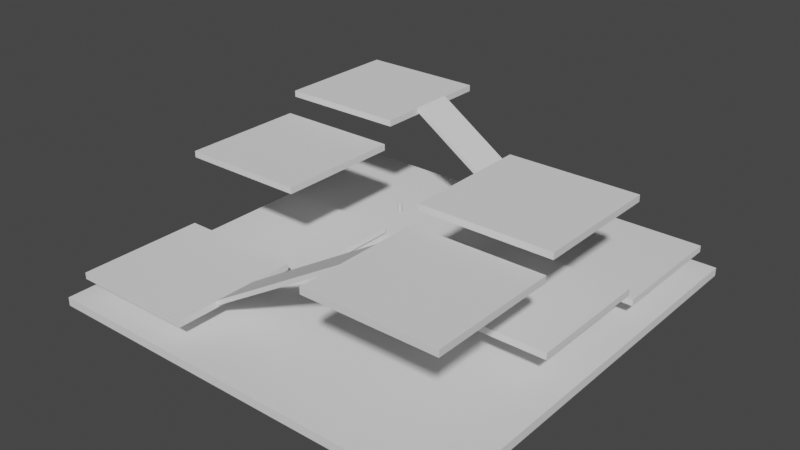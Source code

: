 # Source: Multilevel.blend  (saved by Blender 2.90.8; exported with 4.5.12 LTS)
import bpy
from mathutils import Matrix  # noqa: F401  (used for matrix-valued properties, if any)

bpy.ops.wm.read_factory_settings(use_empty=True)
scene = bpy.context.scene
scene.name = 'Scene'

# ---- collections
col_collection = bpy.data.collections.new('Collection'); scene.collection.children.link(col_collection)
col_collection_2 = bpy.data.collections.new('Collection 2'); scene.collection.children.link(col_collection_2)

# ---- world
world_world = bpy.data.worlds.new('World'); scene.world = world_world
world_world.use_nodes = True; world_world.node_tree.nodes.clear()
_N = world_world.node_tree.nodes; _L = world_world.node_tree.links
n0 = _N.new('ShaderNodeOutputWorld'); n0.name = 'World Output'; n0.location = (300, 300)
n1 = _N.new('ShaderNodeBackground'); n1.name = 'Background'; n1.location = (10, 300)
n1.inputs[0].default_value = (0.05088, 0.05088, 0.05088, 1.0)
_L.new(n1.outputs[0], n0.inputs[0])
n0.is_active_output = True
world_world.color = (0.05088, 0.05088, 0.05088)
world_world.use_sun_shadow = False
world_world.sun_shadow_jitter_overblur = 0.0

# ---- meshes
me_cylinder = bpy.data.meshes.new('Cylinder')
me_cylinder.from_pydata([(0.0, 1.0, -1.0), (0.0, 1.0, 1.0), (0.1951, 0.9808, -1.0), (0.1951, 0.9808, 1.0), (0.3827, 0.9239, -1.0), (0.3827, 0.9239, 1.0), (0.5556, 0.8315, -1.0), (0.5556, 0.8315, 1.0), (0.7071, 0.7071, -1.0), (0.7071, 0.7071, 1.0), (0.8315, 0.5556, -1.0), (0.8315, 0.5556, 1.0), (0.9239, 0.3827, -1.0), (0.9239, 0.3827, 1.0), (0.9808, 0.1951, -1.0), (0.9808, 0.1951, 1.0), (1.0, 7.55e-08, -1.0), (1.0, 7.55e-08, 1.0), (0.9808, -0.1951, -1.0), (0.9808, -0.1951, 1.0), (0.9239, -0.3827, -1.0), (0.9239, -0.3827, 1.0), (0.8315, -0.5556, -1.0), (0.8315, -0.5556, 1.0), (0.7071, -0.7071, -1.0), (0.7071, -0.7071, 1.0), (0.5556, -0.8315, -1.0), (0.5556, -0.8315, 1.0), (0.3827, -0.9239, -1.0), (0.3827, -0.9239, 1.0), (0.1951, -0.9808, -1.0), (0.1951, -0.9808, 1.0), (-3.258e-07, -1.0, -1.0), (-3.258e-07, -1.0, 1.0), (-0.1951, -0.9808, -1.0), (-0.1951, -0.9808, 1.0), (-0.3827, -0.9239, -1.0), (-0.3827, -0.9239, 1.0), (-0.5556, -0.8315, -1.0), (-0.5556, -0.8315, 1.0), (-0.7071, -0.7071, -1.0), (-0.7071, -0.7071, 1.0), (-0.8315, -0.5556, -1.0), (-0.8315, -0.5556, 1.0), (-0.9239, -0.3827, -1.0), (-0.9239, -0.3827, 1.0), (-0.9808, -0.1951, -1.0), (-0.9808, -0.1951, 1.0), (-1.0, 9.656e-07, -1.0), (-1.0, 9.656e-07, 1.0), (-0.9808, 0.1951, -1.0), (-0.9808, 0.1951, 1.0), (-0.9239, 0.3827, -1.0), (-0.9239, 0.3827, 1.0), (-0.8315, 0.5556, -1.0), (-0.8315, 0.5556, 1.0), (-0.7071, 0.7071, -1.0), (-0.7071, 0.7071, 1.0), (-0.5556, 0.8315, -1.0), (-0.5556, 0.8315, 1.0), (-0.3827, 0.9239, -1.0), (-0.3827, 0.9239, 1.0), (-0.1951, 0.9808, -1.0), (-0.1951, 0.9808, 1.0)], [], [(0, 1, 3, 2), (2, 3, 5, 4), (4, 5, 7, 6), (6, 7, 9, 8), (8, 9, 11, 10), (10, 11, 13, 12), (12, 13, 15, 14), (14, 15, 17, 16), (16, 17, 19, 18), (18, 19, 21, 20), (20, 21, 23, 22), (22, 23, 25, 24), (24, 25, 27, 26), (26, 27, 29, 28), (28, 29, 31, 30), (30, 31, 33, 32), (32, 33, 35, 34), (34, 35, 37, 36), (36, 37, 39, 38), (38, 39, 41, 40), (40, 41, 43, 42), (42, 43, 45, 44), (44, 45, 47, 46), (46, 47, 49, 48), (48, 49, 51, 50), (50, 51, 53, 52), (52, 53, 55, 54), (54, 55, 57, 56), (56, 57, 59, 58), (58, 59, 61, 60), (3, 1, 63, 61, 59, 57, 55, 53, 51, 49, 47, 45, 43, 41, 39, 37, 35, 33, 31, 29, 27, 25, 23, 21, 19, 17, 15, 13, 11, 9, 7, 5), (60, 61, 63, 62), (62, 63, 1, 0), (0, 2, 4, 6, 8, 10, 12, 14, 16, 18, 20, 22, 24, 26, 28, 30, 32, 34, 36, 38, 40, 42, 44, 46, 48, 50, 52, 54, 56, 58, 60, 62)])
_uv = me_cylinder.uv_layers.new(name='UVMap')
_uv.uv.foreach_set('vector', [1.0, 0.5, 1.0, 1.0, 0.9688, 1.0, 0.9688, 0.5, 0.9688, 0.5, 0.9688, 1.0, 0.9375, 1.0, 0.9375, 0.5, 0.9375, 0.5, 0.9375, 1.0, 0.9062, 1.0, 0.9062, 0.5, 0.9062, 0.5, 0.9062, 1.0, 0.875, 1.0, 0.875, 0.5, 0.875, 0.5, 0.875, 1.0, 0.8438, 1.0, 0.8438, 0.5, 0.8438, 0.5, 0.8438, 1.0, 0.8125, 1.0, 0.8125, 0.5, 0.8125, 0.5, 0.8125, 1.0, 0.7812, 1.0, 0.7812, 0.5, 0.7812, 0.5, 0.7812, 1.0, 0.75, 1.0, 0.75, 0.5, 0.75, 0.5, 0.75, 1.0, 0.7188, 1.0, 0.7188, 0.5, 0.7188, 0.5, 0.7188, 1.0, 0.6875, 1.0, 0.6875, 0.5, 0.6875, 0.5, 0.6875, 1.0, 0.6562, 1.0, 0.6562, 0.5, 0.6562, 0.5, 0.6562, 1.0, 0.625, 1.0, 0.625, 0.5, 0.625, 0.5, 0.625, 1.0, 0.5938, 1.0, 0.5938, 0.5, 0.5938, 0.5, 0.5938, 1.0, 0.5625, 1.0, 0.5625, 0.5, 0.5625, 0.5, 0.5625, 1.0, 0.5312, 1.0, 0.5312, 0.5, 0.5312, 0.5, 0.5312, 1.0, 0.5, 1.0, 0.5, 0.5, 0.5, 0.5, 0.5, 1.0, 0.4688, 1.0, 0.4688, 0.5, 0.4688, 0.5, 0.4688, 1.0, 0.4375, 1.0, 0.4375, 0.5, 0.4375, 0.5, 0.4375, 1.0, 0.4062, 1.0, 0.4062, 0.5, 0.4062, 0.5, 0.4062, 1.0, 0.375, 1.0, 0.375, 0.5, 0.375, 0.5, 0.375, 1.0, 0.3438, 1.0, 0.3438, 0.5, 0.3438, 0.5, 0.3438, 1.0, 0.3125, 1.0, 0.3125, 0.5, 0.3125, 0.5, 0.3125, 1.0, 0.2812, 1.0, 0.2812, 0.5, 0.2812, 0.5, 0.2812, 1.0, 0.25, 1.0, 0.25, 0.5, 0.25, 0.5, 0.25, 1.0, 0.2188, 1.0, 0.2188, 0.5, 0.2188, 0.5, 0.2188, 1.0, 0.1875, 1.0, 0.1875, 0.5, 0.1875, 0.5, 0.1875, 1.0, 0.1562, 1.0, 0.1562, 0.5, 0.1562, 0.5, 0.1562, 1.0, 0.125, 1.0, 0.125, 0.5, 0.125, 0.5, 0.125, 1.0, 0.09375, 1.0, 0.09375, 0.5, 0.09375, 0.5, 0.09375, 1.0, 0.0625, 1.0, 0.0625, 0.5, 0.2968, 0.4854, 0.25, 0.49, 0.2032, 0.4854, 0.1582, 0.4717, 0.1167, 0.4496, 0.08029, 0.4197, 0.05045, 0.3833, 0.02827, 0.3418, 0.01461, 0.2968, 0.01, 0.25, 0.01461, 0.2032, 0.02827, 0.1582, 0.05045, 0.1167, 0.08029, 0.08029, 0.1167, 0.05045, 0.1582, 0.02827, 0.2032, 0.01461, 0.25, 0.01, 0.2968, 0.01461, 0.3418, 0.02827, 0.3833, 0.05045, 0.4197, 0.08029, 0.4496, 0.1167, 0.4717, 0.1582, 0.4854, 0.2032, 0.49, 0.25, 0.4854, 0.2968, 0.4717, 0.3418, 0.4496, 0.3833, 0.4197, 0.4197, 0.3833, 0.4496, 0.3418, 0.4717, 0.0625, 0.5, 0.0625, 1.0, 0.03125, 1.0, 0.03125, 0.5, 0.03125, 0.5, 0.03125, 1.0, 0.0, 1.0, 0.0, 0.5, 0.75, 0.49, 0.7968, 0.4854, 0.8418, 0.4717, 0.8833, 0.4496, 0.9197, 0.4197, 0.9496, 0.3833, 0.9717, 0.3418, 0.9854, 0.2968, 0.99, 0.25, 0.9854, 0.2032, 0.9717, 0.1582, 0.9496, 0.1167, 0.9197, 0.08029, 0.8833, 0.05045, 0.8418, 0.02827, 0.7968, 0.01461, 0.75, 0.01, 0.7032, 0.01461, 0.6582, 0.02827, 0.6167, 0.05045, 0.5803, 0.08029, 0.5504, 0.1167, 0.5283, 0.1582, 0.5146, 0.2032, 0.51, 0.25, 0.5146, 0.2968, 0.5283, 0.3418, 0.5504, 0.3833, 0.5803, 0.4197, 0.6167, 0.4496, 0.6582, 0.4717, 0.7032, 0.4854])
me_cylinder.use_remesh_fix_poles = True
me_cylinder.use_remesh_preserve_attributes = False
me_cylinder.use_mirror_vertex_groups = False
me_cylinder.update()
me_cube_010 = bpy.data.meshes.new('Cube.010')
me_cube_010.from_pydata([(-1.0, -1.0, -1.0), (-1.0, -1.0, 1.0), (-1.0, 1.0, -1.0), (-1.0, 1.0, 1.0), (1.0, -1.0, -1.0), (1.0, -1.0, 1.0), (1.0, 1.0, -1.0), (1.0, 1.0, 1.0)], [], [(0, 1, 3, 2), (2, 3, 7, 6), (6, 7, 5, 4), (4, 5, 1, 0), (2, 6, 4, 0), (7, 3, 1, 5)])
_uv = me_cube_010.uv_layers.new(name='UVMap')
_uv.uv.foreach_set('vector', [0.375, 0.0, 0.625, 0.0, 0.625, 0.25, 0.375, 0.25, 0.375, 0.25, 0.625, 0.25, 0.625, 0.5, 0.375, 0.5, 0.375, 0.5, 0.625, 0.5, 0.625, 0.75, 0.375, 0.75, 0.375, 0.75, 0.625, 0.75, 0.625, 1.0, 0.375, 1.0, 0.125, 0.5, 0.375, 0.5, 0.375, 0.75, 0.125, 0.75, 0.625, 0.5, 0.875, 0.5, 0.875, 0.75, 0.625, 0.75])
me_cube_010.use_remesh_fix_poles = True
me_cube_010.use_remesh_preserve_attributes = False
me_cube_010.use_mirror_vertex_groups = False
me_cube_010.update()
me_cube_011 = bpy.data.meshes.new('Cube.011')
me_cube_011.from_pydata([(-1.0, -1.0, -1.0), (-1.0, -1.0, 1.0), (-1.0, 1.0, -1.0), (-1.0, 1.0, 1.0), (1.0, -1.0, -1.0), (1.0, -1.0, 1.0), (1.0, 1.0, -1.0), (1.0, 1.0, 1.0)], [], [(0, 1, 3, 2), (2, 3, 7, 6), (6, 7, 5, 4), (4, 5, 1, 0), (2, 6, 4, 0), (7, 3, 1, 5)])
_uv = me_cube_011.uv_layers.new(name='UVMap')
_uv.uv.foreach_set('vector', [0.375, 0.0, 0.625, 0.0, 0.625, 0.25, 0.375, 0.25, 0.375, 0.25, 0.625, 0.25, 0.625, 0.5, 0.375, 0.5, 0.375, 0.5, 0.625, 0.5, 0.625, 0.75, 0.375, 0.75, 0.375, 0.75, 0.625, 0.75, 0.625, 1.0, 0.375, 1.0, 0.125, 0.5, 0.375, 0.5, 0.375, 0.75, 0.125, 0.75, 0.625, 0.5, 0.875, 0.5, 0.875, 0.75, 0.625, 0.75])
me_cube_011.use_remesh_fix_poles = True
me_cube_011.use_remesh_preserve_attributes = False
me_cube_011.use_mirror_vertex_groups = False
me_cube_011.update()
me_cube_002 = bpy.data.meshes.new('Cube.002')
me_cube_002.from_pydata([(-1.0, -1.0, -1.0), (-1.0, -1.0, 1.0), (-1.0, 1.0, -1.0), (-1.0, 1.0, 1.0), (1.0, -1.0, -1.0), (1.0, -1.0, 1.0), (1.0, 1.0, -1.0), (1.0, 1.0, 1.0)], [], [(0, 1, 3, 2), (2, 3, 7, 6), (6, 7, 5, 4), (4, 5, 1, 0), (2, 6, 4, 0), (7, 3, 1, 5)])
_uv = me_cube_002.uv_layers.new(name='UVMap')
_uv.uv.foreach_set('vector', [0.375, 0.0, 0.625, 0.0, 0.625, 0.25, 0.375, 0.25, 0.375, 0.25, 0.625, 0.25, 0.625, 0.5, 0.375, 0.5, 0.375, 0.5, 0.625, 0.5, 0.625, 0.75, 0.375, 0.75, 0.375, 0.75, 0.625, 0.75, 0.625, 1.0, 0.375, 1.0, 0.125, 0.5, 0.375, 0.5, 0.375, 0.75, 0.125, 0.75, 0.625, 0.5, 0.875, 0.5, 0.875, 0.75, 0.625, 0.75])
me_cube_002.use_remesh_fix_poles = True
me_cube_002.use_remesh_preserve_attributes = False
me_cube_002.use_mirror_vertex_groups = False
me_cube_002.update()
me_cube_003 = bpy.data.meshes.new('Cube.003')
me_cube_003.from_pydata([(-1.0, -1.0, -1.0), (-1.0, -1.0, 1.0), (-1.0, 1.0, -1.0), (-1.0, 1.0, 1.0), (1.0, -1.0, -1.0), (1.0, -1.0, 1.0), (1.0, 1.0, -1.0), (1.0, 1.0, 1.0)], [], [(0, 1, 3, 2), (2, 3, 7, 6), (6, 7, 5, 4), (4, 5, 1, 0), (2, 6, 4, 0), (7, 3, 1, 5)])
_uv = me_cube_003.uv_layers.new(name='UVMap')
_uv.uv.foreach_set('vector', [0.375, 0.0, 0.625, 0.0, 0.625, 0.25, 0.375, 0.25, 0.375, 0.25, 0.625, 0.25, 0.625, 0.5, 0.375, 0.5, 0.375, 0.5, 0.625, 0.5, 0.625, 0.75, 0.375, 0.75, 0.375, 0.75, 0.625, 0.75, 0.625, 1.0, 0.375, 1.0, 0.125, 0.5, 0.375, 0.5, 0.375, 0.75, 0.125, 0.75, 0.625, 0.5, 0.875, 0.5, 0.875, 0.75, 0.625, 0.75])
me_cube_003.use_remesh_fix_poles = True
me_cube_003.use_remesh_preserve_attributes = False
me_cube_003.use_mirror_vertex_groups = False
me_cube_003.update()
me_cube_004 = bpy.data.meshes.new('Cube.004')
me_cube_004.from_pydata([(-1.0, -1.0, -1.0), (-1.0, -1.0, 1.0), (-1.0, 1.0, -1.0), (-1.0, 1.0, 1.0), (1.0, -1.0, -1.0), (1.0, -1.0, 1.0), (1.0, 1.0, -1.0), (1.0, 1.0, 1.0)], [], [(0, 1, 3, 2), (2, 3, 7, 6), (6, 7, 5, 4), (4, 5, 1, 0), (2, 6, 4, 0), (7, 3, 1, 5)])
_uv = me_cube_004.uv_layers.new(name='UVMap')
_uv.uv.foreach_set('vector', [0.375, 0.0, 0.625, 0.0, 0.625, 0.25, 0.375, 0.25, 0.375, 0.25, 0.625, 0.25, 0.625, 0.5, 0.375, 0.5, 0.375, 0.5, 0.625, 0.5, 0.625, 0.75, 0.375, 0.75, 0.375, 0.75, 0.625, 0.75, 0.625, 1.0, 0.375, 1.0, 0.125, 0.5, 0.375, 0.5, 0.375, 0.75, 0.125, 0.75, 0.625, 0.5, 0.875, 0.5, 0.875, 0.75, 0.625, 0.75])
me_cube_004.use_remesh_fix_poles = True
me_cube_004.use_remesh_preserve_attributes = False
me_cube_004.use_mirror_vertex_groups = False
me_cube_004.update()
me_cube_005 = bpy.data.meshes.new('Cube.005')
me_cube_005.from_pydata([(-1.0, -1.0, -1.0), (-1.0, -1.0, 1.0), (-1.0, 1.0, -1.0), (-1.0, 1.0, 1.0), (1.0, -1.0, -1.0), (1.0, -1.0, 1.0), (1.0, 1.0, -1.0), (1.0, 1.0, 1.0)], [], [(0, 1, 3, 2), (2, 3, 7, 6), (6, 7, 5, 4), (4, 5, 1, 0), (2, 6, 4, 0), (7, 3, 1, 5)])
_uv = me_cube_005.uv_layers.new(name='UVMap')
_uv.uv.foreach_set('vector', [0.375, 0.0, 0.625, 0.0, 0.625, 0.25, 0.375, 0.25, 0.375, 0.25, 0.625, 0.25, 0.625, 0.5, 0.375, 0.5, 0.375, 0.5, 0.625, 0.5, 0.625, 0.75, 0.375, 0.75, 0.375, 0.75, 0.625, 0.75, 0.625, 1.0, 0.375, 1.0, 0.125, 0.5, 0.375, 0.5, 0.375, 0.75, 0.125, 0.75, 0.625, 0.5, 0.875, 0.5, 0.875, 0.75, 0.625, 0.75])
me_cube_005.use_remesh_fix_poles = True
me_cube_005.use_remesh_preserve_attributes = False
me_cube_005.use_mirror_vertex_groups = False
me_cube_005.update()
me_cube_006 = bpy.data.meshes.new('Cube.006')
me_cube_006.from_pydata([(-1.0, -1.0, -1.0), (-1.0, -1.0, 1.0), (-1.0, 1.0, -1.0), (-1.0, 1.0, 1.0), (1.0, -1.0, -1.0), (1.0, -1.0, 1.0), (1.0, 1.0, -1.0), (1.0, 1.0, 1.0)], [], [(0, 1, 3, 2), (2, 3, 7, 6), (6, 7, 5, 4), (4, 5, 1, 0), (2, 6, 4, 0), (7, 3, 1, 5)])
_uv = me_cube_006.uv_layers.new(name='UVMap')
_uv.uv.foreach_set('vector', [0.375, 0.0, 0.625, 0.0, 0.625, 0.25, 0.375, 0.25, 0.375, 0.25, 0.625, 0.25, 0.625, 0.5, 0.375, 0.5, 0.375, 0.5, 0.625, 0.5, 0.625, 0.75, 0.375, 0.75, 0.375, 0.75, 0.625, 0.75, 0.625, 1.0, 0.375, 1.0, 0.125, 0.5, 0.375, 0.5, 0.375, 0.75, 0.125, 0.75, 0.625, 0.5, 0.875, 0.5, 0.875, 0.75, 0.625, 0.75])
me_cube_006.use_remesh_fix_poles = True
me_cube_006.use_remesh_preserve_attributes = False
me_cube_006.use_mirror_vertex_groups = False
me_cube_006.update()
me_cube_007 = bpy.data.meshes.new('Cube.007')
me_cube_007.from_pydata([(-1.0, -1.0, -1.0), (-1.0, -1.0, 1.0), (-1.0, 1.0, -1.0), (-1.0, 1.0, 1.0), (1.0, -1.0, -1.0), (1.0, -1.0, 1.0), (1.0, 1.0, -1.0), (1.0, 1.0, 1.0)], [], [(0, 1, 3, 2), (2, 3, 7, 6), (6, 7, 5, 4), (4, 5, 1, 0), (2, 6, 4, 0), (7, 3, 1, 5)])
_uv = me_cube_007.uv_layers.new(name='UVMap')
_uv.uv.foreach_set('vector', [0.375, 0.0, 0.625, 0.0, 0.625, 0.25, 0.375, 0.25, 0.375, 0.25, 0.625, 0.25, 0.625, 0.5, 0.375, 0.5, 0.375, 0.5, 0.625, 0.5, 0.625, 0.75, 0.375, 0.75, 0.375, 0.75, 0.625, 0.75, 0.625, 1.0, 0.375, 1.0, 0.125, 0.5, 0.375, 0.5, 0.375, 0.75, 0.125, 0.75, 0.625, 0.5, 0.875, 0.5, 0.875, 0.75, 0.625, 0.75])
me_cube_007.use_remesh_fix_poles = True
me_cube_007.use_remesh_preserve_attributes = False
me_cube_007.use_mirror_vertex_groups = False
me_cube_007.update()
me_cube_008 = bpy.data.meshes.new('Cube.008')
me_cube_008.from_pydata([(-1.0, -1.0, -1.0), (-1.0, -1.0, 1.0), (-1.0, 1.0, -1.0), (-1.0, 1.0, 1.0), (1.0, -1.0, -1.0), (1.0, -1.0, 1.0), (1.0, 1.0, -1.0), (1.0, 1.0, 1.0)], [], [(0, 1, 3, 2), (2, 3, 7, 6), (6, 7, 5, 4), (4, 5, 1, 0), (2, 6, 4, 0), (7, 3, 1, 5)])
_uv = me_cube_008.uv_layers.new(name='UVMap')
_uv.uv.foreach_set('vector', [0.375, 0.0, 0.625, 0.0, 0.625, 0.25, 0.375, 0.25, 0.375, 0.25, 0.625, 0.25, 0.625, 0.5, 0.375, 0.5, 0.375, 0.5, 0.625, 0.5, 0.625, 0.75, 0.375, 0.75, 0.375, 0.75, 0.625, 0.75, 0.625, 1.0, 0.375, 1.0, 0.125, 0.5, 0.375, 0.5, 0.375, 0.75, 0.125, 0.75, 0.625, 0.5, 0.875, 0.5, 0.875, 0.75, 0.625, 0.75])
me_cube_008.use_remesh_fix_poles = True
me_cube_008.use_remesh_preserve_attributes = False
me_cube_008.use_mirror_vertex_groups = False
me_cube_008.update()
me_cube_009 = bpy.data.meshes.new('Cube.009')
me_cube_009.from_pydata([(-1.0, -1.0, -1.0), (-1.0, -1.0, 1.0), (-1.0, 1.0, -1.0), (-1.0, 1.0, 1.0), (1.0, -1.0, -1.0), (1.0, -1.0, 1.0), (1.0, 1.0, -1.0), (1.0, 1.0, 1.0)], [], [(0, 1, 3, 2), (2, 3, 7, 6), (6, 7, 5, 4), (4, 5, 1, 0), (2, 6, 4, 0), (7, 3, 1, 5)])
_uv = me_cube_009.uv_layers.new(name='UVMap')
_uv.uv.foreach_set('vector', [0.375, 0.0, 0.625, 0.0, 0.625, 0.25, 0.375, 0.25, 0.375, 0.25, 0.625, 0.25, 0.625, 0.5, 0.375, 0.5, 0.375, 0.5, 0.625, 0.5, 0.625, 0.75, 0.375, 0.75, 0.375, 0.75, 0.625, 0.75, 0.625, 1.0, 0.375, 1.0, 0.125, 0.5, 0.375, 0.5, 0.375, 0.75, 0.125, 0.75, 0.625, 0.5, 0.875, 0.5, 0.875, 0.75, 0.625, 0.75])
me_cube_009.use_remesh_fix_poles = True
me_cube_009.use_remesh_preserve_attributes = False
me_cube_009.use_mirror_vertex_groups = False
me_cube_009.update()
me_cube_012 = bpy.data.meshes.new('Cube.012')
me_cube_012.from_pydata([(-1.0, -1.0, -1.0), (-1.0, -1.0, 1.0), (-1.0, 1.0, -1.0), (-1.0, 1.0, 1.0), (1.0, -1.0, -1.0), (1.0, -1.0, 1.0), (1.0, 1.0, -1.0), (1.0, 1.0, 1.0)], [], [(0, 1, 3, 2), (2, 3, 7, 6), (6, 7, 5, 4), (4, 5, 1, 0), (2, 6, 4, 0), (7, 3, 1, 5)])
_uv = me_cube_012.uv_layers.new(name='UVMap')
_uv.uv.foreach_set('vector', [0.375, 0.0, 0.625, 0.0, 0.625, 0.25, 0.375, 0.25, 0.375, 0.25, 0.625, 0.25, 0.625, 0.5, 0.375, 0.5, 0.375, 0.5, 0.625, 0.5, 0.625, 0.75, 0.375, 0.75, 0.375, 0.75, 0.625, 0.75, 0.625, 1.0, 0.375, 1.0, 0.125, 0.5, 0.375, 0.5, 0.375, 0.75, 0.125, 0.75, 0.625, 0.5, 0.875, 0.5, 0.875, 0.75, 0.625, 0.75])
me_cube_012.use_remesh_fix_poles = True
me_cube_012.use_remesh_preserve_attributes = False
me_cube_012.use_mirror_vertex_groups = False
me_cube_012.update()

# ---- objects
ob_playerscale = bpy.data.objects.new('PlayerScale', me_cylinder)
ob_bridge_001 = bpy.data.objects.new('Bridge.001', me_cube_010)
ob_bridge_002 = bpy.data.objects.new('Bridge.002', me_cube_011)
ob_centerplatform_001 = bpy.data.objects.new('CenterPlatForm.001', me_cube_002)
ob_centerplatform_002 = bpy.data.objects.new('CenterPlatForm.002', me_cube_003)
ob_centerplatform_003 = bpy.data.objects.new('CenterPlatForm.003', me_cube_004)
ob_centerplatform_004 = bpy.data.objects.new('CenterPlatForm.004', me_cube_005)
ob_centerplatform_005 = bpy.data.objects.new('CenterPlatForm.005', me_cube_006)
ob_centerplatform_006 = bpy.data.objects.new('CenterPlatForm.006', me_cube_007)
ob_centerplatform_007 = bpy.data.objects.new('CenterPlatForm.007', me_cube_008)
ob_centerplatform_008 = bpy.data.objects.new('CenterPlatForm.008', me_cube_009)
ob_cube = bpy.data.objects.new('Cube', me_cube_012)

# ---- transforms, parenting, visibility, modifiers, constraints
ob_playerscale.location = (0.0, 0.0, 26.06)
ob_playerscale.scale = (0.5, 0.5, 1.0)
ob_playerscale.lineart.crease_threshold = 0.0
ob_bridge_001.location = (0.0, -32.0, 23.31)
ob_bridge_001.rotation_euler = (0.0, -0.5411, 0.0)
ob_bridge_001.scale = (20.1, 5.0, 0.5)
ob_bridge_001.lineart.crease_threshold = 0.0
ob_bridge_002.location = (0.0, 32.0, 24.23)
ob_bridge_002.rotation_euler = (0.0, 0.5847, 0.0)
ob_bridge_002.scale = (20.73, 5.0, 0.5)
ob_bridge_002.lineart.crease_threshold = 0.0
ob_centerplatform_001.location = (32.0, 0.0, 37.01)
ob_centerplatform_001.scale = (15.0, 15.0, 0.75)
ob_centerplatform_001.lineart.crease_threshold = 0.0
ob_centerplatform_002.location = (32.0, -32.0, 33.35)
ob_centerplatform_002.scale = (15.0, 15.0, 0.75)
ob_centerplatform_002.lineart.crease_threshold = 0.0
ob_centerplatform_003.location = (-32.0, 32.0, 35.22)
ob_centerplatform_003.scale = (15.0, 15.0, 0.75)
ob_centerplatform_003.lineart.crease_threshold = 0.0
ob_centerplatform_004.location = (-32.0, 0.0, 30.05)
ob_centerplatform_004.scale = (15.0, 15.0, 0.75)
ob_centerplatform_004.lineart.crease_threshold = 0.0
ob_centerplatform_005.location = (-32.0, -32.0, 12.83)
ob_centerplatform_005.scale = (15.0, 15.0, 0.75)
ob_centerplatform_005.lineart.crease_threshold = 0.0
ob_centerplatform_006.location = (-32.0, 0.0, 9.0)
ob_centerplatform_006.scale = (15.0, 15.0, 0.75)
ob_centerplatform_006.lineart.crease_threshold = 0.0
ob_centerplatform_007.location = (32.0, 0.0, 16.3)
ob_centerplatform_007.scale = (15.0, 15.0, 0.75)
ob_centerplatform_007.lineart.crease_threshold = 0.0
ob_centerplatform_008.location = (32.0, 32.0, 12.79)
ob_centerplatform_008.scale = (15.0, 15.0, 0.75)
ob_centerplatform_008.lineart.crease_threshold = 0.0
ob_cube.location = (0.0, 0.0, 6.762)
ob_cube.scale = (50.0, 50.0, 1.0)
ob_cube.lineart.crease_threshold = 0.0

# ---- collection membership
col_collection.objects.link(ob_playerscale)
col_collection_2.objects.link(ob_bridge_001)
col_collection_2.objects.link(ob_bridge_002)
col_collection_2.objects.link(ob_centerplatform_001)
col_collection_2.objects.link(ob_centerplatform_002)
col_collection_2.objects.link(ob_centerplatform_003)
col_collection_2.objects.link(ob_centerplatform_004)
col_collection_2.objects.link(ob_centerplatform_005)
col_collection_2.objects.link(ob_centerplatform_006)
col_collection_2.objects.link(ob_centerplatform_007)
col_collection_2.objects.link(ob_centerplatform_008)
col_collection_2.objects.link(ob_cube)

# ---- scene / render settings (as saved in the file)
scene.frame_start = 1; scene.frame_end = 250; scene.frame_set(1)
scene.render.engine = 'BLENDER_EEVEE_NEXT'
scene.cycles.use_denoising = False
scene.cycles.samples = 128
scene.cycles.sampling_pattern = 'TABULATED_SOBOL'
scene.cycles.use_adaptive_sampling = False
scene.cycles.use_light_tree = False
scene.view_settings.view_transform = 'Filmic'
bpy.context.view_layer.update()

# ---- added for rendering (the .blend has no active camera and no usable light): camera, sun
cam_auto = bpy.data.cameras.new('AutoCamera')
cam_auto.lens = 50.0
cam_auto.sensor_width = 36.0
cam_auto.clip_end = 2354.39
ob_auto_camera = bpy.data.objects.new('AutoCamera', cam_auto)
scene.collection.objects.link(ob_auto_camera)
ob_auto_camera.location = (134.154, -160.984, 129.083)
ob_auto_camera.rotation_euler = (1.09748, -7.21219e-08, 0.694738)
scene.camera = ob_auto_camera
light_auto_sun = bpy.data.lights.new('AutoSun', 'SUN')
light_auto_sun.energy = 3.0
light_auto_sun.angle = 0.0523599
ob_auto_sun = bpy.data.objects.new('AutoSun', light_auto_sun)
scene.collection.objects.link(ob_auto_sun)
ob_auto_sun.rotation_euler = (0.872665, 0.174533, 0.523599)
bpy.context.view_layer.update()
